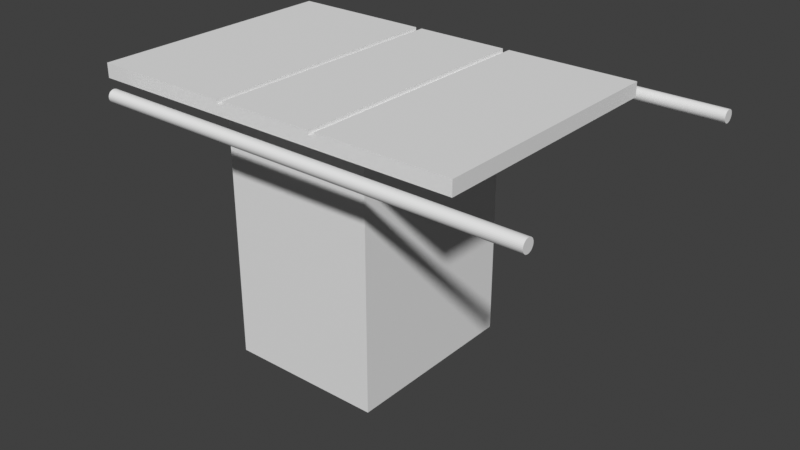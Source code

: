 # Source: table_saw_out.blend  (saved by Blender 3.0.42; exported with 4.5.12 LTS)
import bpy
from mathutils import Matrix  # noqa: F401  (used for matrix-valued properties, if any)

bpy.ops.wm.read_factory_settings(use_empty=True)
scene = bpy.context.scene
scene.name = 'Scene'

# ---- collections
col_collection = bpy.data.collections.new('Collection'); scene.collection.children.link(col_collection)

# ---- world
world_world = bpy.data.worlds.new('World'); scene.world = world_world
world_world.use_nodes = True; world_world.node_tree.nodes.clear()
_N = world_world.node_tree.nodes; _L = world_world.node_tree.links
n0 = _N.new('ShaderNodeOutputWorld'); n0.name = 'World Output'; n0.location = (300, 300)
n1 = _N.new('ShaderNodeBackground'); n1.name = 'Background'; n1.location = (10, 300)
n1.inputs[0].default_value = (0.05088, 0.05088, 0.05088, 1.0)
_L.new(n1.outputs[0], n0.inputs[0])
n0.is_active_output = True
world_world.color = (0.05088, 0.05088, 0.05088)
world_world.use_sun_shadow = False
world_world.sun_shadow_jitter_overblur = 0.0

# ---- meshes
me_table_topmesh = bpy.data.meshes.new('table topMesh')
me_table_topmesh.from_pydata([(-0.2575, -0.3425, -0.019), (-0.2575, -0.3425, 0.019), (-0.2575, 0.3425, -0.019), (-0.2575, 0.3425, 0.019), (0.2575, -0.3425, -0.019), (0.2575, -0.3425, 0.019), (0.2575, 0.3425, -0.019), (0.2575, 0.3425, 0.019), (-0.1115, 0.3425, 0.009), (-0.1115, 0.3425, 0.019), (-0.1115, -0.3425, 0.009), (-0.1115, -0.3425, 0.019), (-0.1295, 0.3425, 0.019), (-0.1295, 0.3425, 0.009), (-0.1295, -0.3425, 0.019), (-0.1295, -0.3425, 0.009), (0.1615, 0.3425, 0.009), (0.1615, 0.3425, 0.019), (0.1615, -0.3425, 0.009), (0.1615, -0.3425, 0.019), (0.1435, 0.3425, 0.019), (0.1435, 0.3425, 0.009), (0.1435, -0.3425, 0.019), (0.1435, -0.3425, 0.009)], [], [(0, 1, 3, 2), (2, 3, 12, 13, 8, 9, 20, 21, 16, 17, 7, 6), (6, 7, 5, 4), (4, 5, 19, 18, 23, 22, 11, 10, 15, 14, 1, 0), (2, 6, 4, 0), (7, 17, 19, 5), (8, 10, 11, 9), (14, 12, 3, 1), (15, 13, 12, 14), (13, 15, 10, 8), (16, 18, 19, 17), (22, 20, 9, 11), (23, 21, 20, 22), (21, 23, 18, 16)])
_uv = me_table_topmesh.uv_layers.new(name='UVMap')
_uv.uv.foreach_set('vector', [0.375, 0.0, 0.625, 0.0, 0.625, 0.25, 0.375, 0.25, 0.375, 0.25, 0.625, 0.25, 0.625, 0.3121, 0.5592, 0.3121, 0.5592, 0.3209, 0.625, 0.3209, 0.625, 0.4447, 0.5592, 0.4447, 0.5592, 0.4534, 0.625, 0.4534, 0.625, 0.5, 0.375, 0.5, 0.375, 0.5, 0.625, 0.5, 0.625, 0.75, 0.375, 0.75, 0.375, 0.75, 0.625, 0.75, 0.625, 0.7966, 0.5592, 0.7966, 0.5592, 0.8053, 0.625, 0.8053, 0.625, 0.9291, 0.5592, 0.9291, 0.5592, 0.9379, 0.625, 0.9379, 0.625, 1.0, 0.375, 1.0, 0.125, 0.5, 0.375, 0.5, 0.375, 0.75, 0.125, 0.75, 0.625, 0.5, 0.6716, 0.5, 0.6716, 0.75, 0.625, 0.75, 0.375, 0.5004, 0.375, 0.7496, 0.6023, 0.7496, 0.6023, 0.5004, 0.8129, 0.75, 0.8129, 0.5, 0.875, 0.5, 0.875, 0.75, 0.375, 0.0003639, 0.375, 0.2496, 0.6023, 0.2496, 0.6023, 0.0003639, 0.125, 0.5004, 0.125, 0.7496, 0.375, 0.7496, 0.375, 0.5004, 0.375, 0.5004, 0.375, 0.7496, 0.6023, 0.7496, 0.6023, 0.5004, 0.6803, 0.75, 0.6803, 0.5, 0.8041, 0.5, 0.8041, 0.75, 0.375, 0.0003639, 0.375, 0.2496, 0.6023, 0.2496, 0.6023, 0.0003639, 0.125, 0.5004, 0.125, 0.7496, 0.375, 0.7496, 0.375, 0.5004])
me_table_topmesh.use_remesh_fix_poles = True
me_table_topmesh.use_remesh_preserve_attributes = False
me_table_topmesh.update()
me_left_wingmesh = bpy.data.meshes.new('left wingMesh')
me_left_wingmesh.from_pydata([(-0.1275, -0.3425, -0.019), (-0.1275, -0.3425, 0.019), (-0.1275, 0.3425, -0.019), (-0.1275, 0.3425, 0.019), (0.1275, -0.3425, -0.019), (0.1275, -0.3425, 0.019), (0.1275, 0.3425, -0.019), (0.1275, 0.3425, 0.019)], [], [(0, 1, 3, 2), (2, 3, 7, 6), (6, 7, 5, 4), (4, 5, 1, 0), (2, 6, 4, 0), (7, 3, 1, 5)])
_uv = me_left_wingmesh.uv_layers.new(name='UVMap')
_uv.uv.foreach_set('vector', [0.375, 0.0, 0.625, 0.0, 0.625, 0.25, 0.375, 0.25, 0.375, 0.25, 0.625, 0.25, 0.625, 0.5, 0.375, 0.5, 0.375, 0.5, 0.625, 0.5, 0.625, 0.75, 0.375, 0.75, 0.375, 0.75, 0.625, 0.75, 0.625, 1.0, 0.375, 1.0, 0.125, 0.5, 0.375, 0.5, 0.375, 0.75, 0.125, 0.75, 0.625, 0.5, 0.875, 0.5, 0.875, 0.75, 0.625, 0.75])
me_left_wingmesh.use_remesh_fix_poles = True
me_left_wingmesh.use_remesh_preserve_attributes = False
me_left_wingmesh.update()
me_right_wingmesh = bpy.data.meshes.new('right wingMesh')
me_right_wingmesh.from_pydata([(-0.1275, -0.3425, -0.019), (-0.1275, -0.3425, 0.019), (-0.1275, 0.3425, -0.019), (-0.1275, 0.3425, 0.019), (0.1275, -0.3425, -0.019), (0.1275, -0.3425, 0.019), (0.1275, 0.3425, -0.019), (0.1275, 0.3425, 0.019)], [], [(0, 1, 3, 2), (2, 3, 7, 6), (6, 7, 5, 4), (4, 5, 1, 0), (2, 6, 4, 0), (7, 3, 1, 5)])
_uv = me_right_wingmesh.uv_layers.new(name='UVMap')
_uv.uv.foreach_set('vector', [0.375, 0.0, 0.625, 0.0, 0.625, 0.25, 0.375, 0.25, 0.375, 0.25, 0.625, 0.25, 0.625, 0.5, 0.375, 0.5, 0.375, 0.5, 0.625, 0.5, 0.625, 0.75, 0.375, 0.75, 0.375, 0.75, 0.625, 0.75, 0.625, 1.0, 0.375, 1.0, 0.125, 0.5, 0.375, 0.5, 0.375, 0.75, 0.125, 0.75, 0.625, 0.5, 0.875, 0.5, 0.875, 0.75, 0.625, 0.75])
me_right_wingmesh.use_remesh_fix_poles = True
me_right_wingmesh.use_remesh_preserve_attributes = False
me_right_wingmesh.update()
me_motor_boxmesh = bpy.data.meshes.new('motor boxMesh')
me_motor_boxmesh.from_pydata([(-0.2075, -0.245, -0.145), (-0.2075, -0.245, 0.145), (-0.2075, 0.245, -0.145), (-0.2075, 0.245, 0.145), (0.2075, -0.245, -0.145), (0.2075, -0.245, 0.145), (0.2075, 0.245, -0.145), (0.2075, 0.245, 0.145)], [], [(0, 1, 3, 2), (2, 3, 7, 6), (6, 7, 5, 4), (4, 5, 1, 0), (2, 6, 4, 0), (7, 3, 1, 5)])
_uv = me_motor_boxmesh.uv_layers.new(name='UVMap')
_uv.uv.foreach_set('vector', [0.375, 0.0, 0.625, 0.0, 0.625, 0.25, 0.375, 0.25, 0.375, 0.25, 0.625, 0.25, 0.625, 0.5, 0.375, 0.5, 0.375, 0.5, 0.625, 0.5, 0.625, 0.75, 0.375, 0.75, 0.375, 0.75, 0.625, 0.75, 0.625, 1.0, 0.375, 1.0, 0.125, 0.5, 0.375, 0.5, 0.375, 0.75, 0.125, 0.75, 0.625, 0.5, 0.875, 0.5, 0.875, 0.75, 0.625, 0.75])
me_motor_boxmesh.use_remesh_fix_poles = True
me_motor_boxmesh.use_remesh_preserve_attributes = False
me_motor_boxmesh.update()
me_base_boxmesh = bpy.data.meshes.new('base boxMesh')
me_base_boxmesh.from_pydata([(-0.2075, -0.245, -0.2), (-0.2075, -0.245, 0.2), (-0.2075, 0.245, -0.2), (-0.2075, 0.245, 0.2), (0.2075, -0.245, -0.2), (0.2075, -0.245, 0.2), (0.2075, 0.245, -0.2), (0.2075, 0.245, 0.2)], [], [(0, 1, 3, 2), (2, 3, 7, 6), (6, 7, 5, 4), (4, 5, 1, 0), (2, 6, 4, 0), (7, 3, 1, 5)])
_uv = me_base_boxmesh.uv_layers.new(name='UVMap')
_uv.uv.foreach_set('vector', [0.375, 0.0, 0.625, 0.0, 0.625, 0.25, 0.375, 0.25, 0.375, 0.25, 0.625, 0.25, 0.625, 0.5, 0.375, 0.5, 0.375, 0.5, 0.625, 0.5, 0.625, 0.75, 0.375, 0.75, 0.375, 0.75, 0.625, 0.75, 0.625, 1.0, 0.375, 1.0, 0.125, 0.5, 0.375, 0.5, 0.375, 0.75, 0.125, 0.75, 0.625, 0.5, 0.875, 0.5, 0.875, 0.75, 0.625, 0.75])
me_base_boxmesh.use_remesh_fix_poles = True
me_base_boxmesh.use_remesh_preserve_attributes = False
me_base_boxmesh.update()
me_front_railmesh = bpy.data.meshes.new('front railMesh')
me_front_railmesh.from_pydata([(0.0, 0.0165, 0.0), (0.0, 0.0165, 1.143), (0.003219, 0.01618, 0.0), (0.003219, 0.01618, 1.143), (0.006314, 0.01524, 0.0), (0.006314, 0.01524, 1.143), (0.009167, 0.01372, 0.0), (0.009167, 0.01372, 1.143), (0.01167, 0.01167, 0.0), (0.01167, 0.01167, 1.143), (0.01372, 0.009167, 0.0), (0.01372, 0.009167, 1.143), (0.01524, 0.006314, 0.0), (0.01524, 0.006314, 1.143), (0.01618, 0.003219, 0.0), (0.01618, 0.003219, 1.143), (0.0165, -7.212e-10, 0.0), (0.0165, -7.212e-10, 1.143), (0.01618, -0.003219, 0.0), (0.01618, -0.003219, 1.143), (0.01524, -0.006314, 0.0), (0.01524, -0.006314, 1.143), (0.01372, -0.009167, 0.0), (0.01372, -0.009167, 1.143), (0.01167, -0.01167, 0.0), (0.01167, -0.01167, 1.143), (0.009167, -0.01372, 0.0), (0.009167, -0.01372, 1.143), (0.006314, -0.01524, 0.0), (0.006314, -0.01524, 1.143), (0.003219, -0.01618, 0.0), (0.003219, -0.01618, 1.143), (-1.442e-09, -0.0165, 0.0), (-1.442e-09, -0.0165, 1.143), (-0.003219, -0.01618, 0.0), (-0.003219, -0.01618, 1.143), (-0.006314, -0.01524, 0.0), (-0.006314, -0.01524, 1.143), (-0.009167, -0.01372, 0.0), (-0.009167, -0.01372, 1.143), (-0.01167, -0.01167, 0.0), (-0.01167, -0.01167, 1.143), (-0.01372, -0.009167, 0.0), (-0.01372, -0.009167, 1.143), (-0.01524, -0.006314, 0.0), (-0.01524, -0.006314, 1.143), (-0.01618, -0.003219, 0.0), (-0.01618, -0.003219, 1.143), (-0.0165, 1.968e-10, 0.0), (-0.0165, 1.968e-10, 1.143), (-0.01618, 0.003219, 0.0), (-0.01618, 0.003219, 1.143), (-0.01524, 0.006314, 0.0), (-0.01524, 0.006314, 1.143), (-0.01372, 0.009167, 0.0), (-0.01372, 0.009167, 1.143), (-0.01167, 0.01167, 0.0), (-0.01167, 0.01167, 1.143), (-0.009167, 0.01372, 0.0), (-0.009167, 0.01372, 1.143), (-0.006314, 0.01524, 0.0), (-0.006314, 0.01524, 1.143), (-0.003219, 0.01618, 0.0), (-0.003219, 0.01618, 1.143)], [], [(0, 1, 3, 2), (2, 3, 5, 4), (4, 5, 7, 6), (6, 7, 9, 8), (8, 9, 11, 10), (10, 11, 13, 12), (12, 13, 15, 14), (14, 15, 17, 16), (16, 17, 19, 18), (18, 19, 21, 20), (20, 21, 23, 22), (22, 23, 25, 24), (24, 25, 27, 26), (26, 27, 29, 28), (28, 29, 31, 30), (30, 31, 33, 32), (32, 33, 35, 34), (34, 35, 37, 36), (36, 37, 39, 38), (38, 39, 41, 40), (40, 41, 43, 42), (42, 43, 45, 44), (44, 45, 47, 46), (46, 47, 49, 48), (48, 49, 51, 50), (50, 51, 53, 52), (52, 53, 55, 54), (54, 55, 57, 56), (56, 57, 59, 58), (58, 59, 61, 60), (3, 1, 63, 61, 59, 57, 55, 53, 51, 49, 47, 45, 43, 41, 39, 37, 35, 33, 31, 29, 27, 25, 23, 21, 19, 17, 15, 13, 11, 9, 7, 5), (60, 61, 63, 62), (62, 63, 1, 0), (0, 2, 4, 6, 8, 10, 12, 14, 16, 18, 20, 22, 24, 26, 28, 30, 32, 34, 36, 38, 40, 42, 44, 46, 48, 50, 52, 54, 56, 58, 60, 62)])
_uv = me_front_railmesh.uv_layers.new(name='UVMap')
_uv.uv.foreach_set('vector', [1.0, 0.5, 1.0, 1.0, 0.9688, 1.0, 0.9688, 0.5, 0.9688, 0.5, 0.9688, 1.0, 0.9375, 1.0, 0.9375, 0.5, 0.9375, 0.5, 0.9375, 1.0, 0.9062, 1.0, 0.9062, 0.5, 0.9062, 0.5, 0.9062, 1.0, 0.875, 1.0, 0.875, 0.5, 0.875, 0.5, 0.875, 1.0, 0.8438, 1.0, 0.8438, 0.5, 0.8438, 0.5, 0.8438, 1.0, 0.8125, 1.0, 0.8125, 0.5, 0.8125, 0.5, 0.8125, 1.0, 0.7812, 1.0, 0.7812, 0.5, 0.7812, 0.5, 0.7812, 1.0, 0.75, 1.0, 0.75, 0.5, 0.75, 0.5, 0.75, 1.0, 0.7188, 1.0, 0.7188, 0.5, 0.7188, 0.5, 0.7188, 1.0, 0.6875, 1.0, 0.6875, 0.5, 0.6875, 0.5, 0.6875, 1.0, 0.6562, 1.0, 0.6562, 0.5, 0.6562, 0.5, 0.6562, 1.0, 0.625, 1.0, 0.625, 0.5, 0.625, 0.5, 0.625, 1.0, 0.5938, 1.0, 0.5938, 0.5, 0.5938, 0.5, 0.5938, 1.0, 0.5625, 1.0, 0.5625, 0.5, 0.5625, 0.5, 0.5625, 1.0, 0.5312, 1.0, 0.5312, 0.5, 0.5312, 0.5, 0.5312, 1.0, 0.5, 1.0, 0.5, 0.5, 0.5, 0.5, 0.5, 1.0, 0.4688, 1.0, 0.4688, 0.5, 0.4688, 0.5, 0.4688, 1.0, 0.4375, 1.0, 0.4375, 0.5, 0.4375, 0.5, 0.4375, 1.0, 0.4062, 1.0, 0.4062, 0.5, 0.4062, 0.5, 0.4062, 1.0, 0.375, 1.0, 0.375, 0.5, 0.375, 0.5, 0.375, 1.0, 0.3438, 1.0, 0.3438, 0.5, 0.3438, 0.5, 0.3438, 1.0, 0.3125, 1.0, 0.3125, 0.5, 0.3125, 0.5, 0.3125, 1.0, 0.2812, 1.0, 0.2812, 0.5, 0.2812, 0.5, 0.2812, 1.0, 0.25, 1.0, 0.25, 0.5, 0.25, 0.5, 0.25, 1.0, 0.2188, 1.0, 0.2188, 0.5, 0.2188, 0.5, 0.2188, 1.0, 0.1875, 1.0, 0.1875, 0.5, 0.1875, 0.5, 0.1875, 1.0, 0.1562, 1.0, 0.1562, 0.5, 0.1562, 0.5, 0.1562, 1.0, 0.125, 1.0, 0.125, 0.5, 0.125, 0.5, 0.125, 1.0, 0.09375, 1.0, 0.09375, 0.5, 0.09375, 0.5, 0.09375, 1.0, 0.0625, 1.0, 0.0625, 0.5, 0.2968, 0.4854, 0.25, 0.49, 0.2032, 0.4854, 0.1582, 0.4717, 0.1167, 0.4496, 0.08029, 0.4197, 0.05045, 0.3833, 0.02827, 0.3418, 0.01461, 0.2968, 0.01, 0.25, 0.01461, 0.2032, 0.02827, 0.1582, 0.05045, 0.1167, 0.08029, 0.08029, 0.1167, 0.05045, 0.1582, 0.02827, 0.2032, 0.01461, 0.25, 0.01, 0.2968, 0.01461, 0.3418, 0.02827, 0.3833, 0.05045, 0.4197, 0.08029, 0.4496, 0.1167, 0.4717, 0.1582, 0.4854, 0.2032, 0.49, 0.25, 0.4854, 0.2968, 0.4717, 0.3418, 0.4496, 0.3833, 0.4197, 0.4197, 0.3833, 0.4496, 0.3418, 0.4717, 0.0625, 0.5, 0.0625, 1.0, 0.03125, 1.0, 0.03125, 0.5, 0.03125, 0.5, 0.03125, 1.0, 0.0, 1.0, 0.0, 0.5, 0.75, 0.49, 0.7968, 0.4854, 0.8418, 0.4717, 0.8833, 0.4496, 0.9197, 0.4197, 0.9496, 0.3833, 0.9717, 0.3418, 0.9854, 0.2968, 0.99, 0.25, 0.9854, 0.2032, 0.9717, 0.1582, 0.9496, 0.1167, 0.9197, 0.08029, 0.8833, 0.05045, 0.8418, 0.02827, 0.7968, 0.01461, 0.75, 0.01, 0.7032, 0.01461, 0.6582, 0.02827, 0.6167, 0.05045, 0.5803, 0.08029, 0.5504, 0.1167, 0.5283, 0.1582, 0.5146, 0.2032, 0.51, 0.25, 0.5146, 0.2968, 0.5283, 0.3418, 0.5504, 0.3833, 0.5803, 0.4197, 0.6167, 0.4496, 0.6582, 0.4717, 0.7032, 0.4854])
me_front_railmesh.use_remesh_fix_poles = True
me_front_railmesh.use_remesh_preserve_attributes = False
me_front_railmesh.update()
me_back_railmesh = bpy.data.meshes.new('back railMesh')
me_back_railmesh.from_pydata([(0.0, 0.0165, 0.0), (0.0, 0.0165, 1.143), (0.003219, 0.01618, 0.0), (0.003219, 0.01618, 1.143), (0.006314, 0.01524, 0.0), (0.006314, 0.01524, 1.143), (0.009167, 0.01372, 0.0), (0.009167, 0.01372, 1.143), (0.01167, 0.01167, 0.0), (0.01167, 0.01167, 1.143), (0.01372, 0.009167, 0.0), (0.01372, 0.009167, 1.143), (0.01524, 0.006314, 0.0), (0.01524, 0.006314, 1.143), (0.01618, 0.003219, 0.0), (0.01618, 0.003219, 1.143), (0.0165, -7.212e-10, 0.0), (0.0165, -7.212e-10, 1.143), (0.01618, -0.003219, 0.0), (0.01618, -0.003219, 1.143), (0.01524, -0.006314, 0.0), (0.01524, -0.006314, 1.143), (0.01372, -0.009167, 0.0), (0.01372, -0.009167, 1.143), (0.01167, -0.01167, 0.0), (0.01167, -0.01167, 1.143), (0.009167, -0.01372, 0.0), (0.009167, -0.01372, 1.143), (0.006314, -0.01524, 0.0), (0.006314, -0.01524, 1.143), (0.003219, -0.01618, 0.0), (0.003219, -0.01618, 1.143), (-1.442e-09, -0.0165, 0.0), (-1.442e-09, -0.0165, 1.143), (-0.003219, -0.01618, 0.0), (-0.003219, -0.01618, 1.143), (-0.006314, -0.01524, 0.0), (-0.006314, -0.01524, 1.143), (-0.009167, -0.01372, 0.0), (-0.009167, -0.01372, 1.143), (-0.01167, -0.01167, 0.0), (-0.01167, -0.01167, 1.143), (-0.01372, -0.009167, 0.0), (-0.01372, -0.009167, 1.143), (-0.01524, -0.006314, 0.0), (-0.01524, -0.006314, 1.143), (-0.01618, -0.003219, 0.0), (-0.01618, -0.003219, 1.143), (-0.0165, 1.968e-10, 0.0), (-0.0165, 1.968e-10, 1.143), (-0.01618, 0.003219, 0.0), (-0.01618, 0.003219, 1.143), (-0.01524, 0.006314, 0.0), (-0.01524, 0.006314, 1.143), (-0.01372, 0.009167, 0.0), (-0.01372, 0.009167, 1.143), (-0.01167, 0.01167, 0.0), (-0.01167, 0.01167, 1.143), (-0.009167, 0.01372, 0.0), (-0.009167, 0.01372, 1.143), (-0.006314, 0.01524, 0.0), (-0.006314, 0.01524, 1.143), (-0.003219, 0.01618, 0.0), (-0.003219, 0.01618, 1.143)], [], [(0, 1, 3, 2), (2, 3, 5, 4), (4, 5, 7, 6), (6, 7, 9, 8), (8, 9, 11, 10), (10, 11, 13, 12), (12, 13, 15, 14), (14, 15, 17, 16), (16, 17, 19, 18), (18, 19, 21, 20), (20, 21, 23, 22), (22, 23, 25, 24), (24, 25, 27, 26), (26, 27, 29, 28), (28, 29, 31, 30), (30, 31, 33, 32), (32, 33, 35, 34), (34, 35, 37, 36), (36, 37, 39, 38), (38, 39, 41, 40), (40, 41, 43, 42), (42, 43, 45, 44), (44, 45, 47, 46), (46, 47, 49, 48), (48, 49, 51, 50), (50, 51, 53, 52), (52, 53, 55, 54), (54, 55, 57, 56), (56, 57, 59, 58), (58, 59, 61, 60), (3, 1, 63, 61, 59, 57, 55, 53, 51, 49, 47, 45, 43, 41, 39, 37, 35, 33, 31, 29, 27, 25, 23, 21, 19, 17, 15, 13, 11, 9, 7, 5), (60, 61, 63, 62), (62, 63, 1, 0), (0, 2, 4, 6, 8, 10, 12, 14, 16, 18, 20, 22, 24, 26, 28, 30, 32, 34, 36, 38, 40, 42, 44, 46, 48, 50, 52, 54, 56, 58, 60, 62)])
_uv = me_back_railmesh.uv_layers.new(name='UVMap')
_uv.uv.foreach_set('vector', [1.0, 0.5, 1.0, 1.0, 0.9688, 1.0, 0.9688, 0.5, 0.9688, 0.5, 0.9688, 1.0, 0.9375, 1.0, 0.9375, 0.5, 0.9375, 0.5, 0.9375, 1.0, 0.9062, 1.0, 0.9062, 0.5, 0.9062, 0.5, 0.9062, 1.0, 0.875, 1.0, 0.875, 0.5, 0.875, 0.5, 0.875, 1.0, 0.8438, 1.0, 0.8438, 0.5, 0.8438, 0.5, 0.8438, 1.0, 0.8125, 1.0, 0.8125, 0.5, 0.8125, 0.5, 0.8125, 1.0, 0.7812, 1.0, 0.7812, 0.5, 0.7812, 0.5, 0.7812, 1.0, 0.75, 1.0, 0.75, 0.5, 0.75, 0.5, 0.75, 1.0, 0.7188, 1.0, 0.7188, 0.5, 0.7188, 0.5, 0.7188, 1.0, 0.6875, 1.0, 0.6875, 0.5, 0.6875, 0.5, 0.6875, 1.0, 0.6562, 1.0, 0.6562, 0.5, 0.6562, 0.5, 0.6562, 1.0, 0.625, 1.0, 0.625, 0.5, 0.625, 0.5, 0.625, 1.0, 0.5938, 1.0, 0.5938, 0.5, 0.5938, 0.5, 0.5938, 1.0, 0.5625, 1.0, 0.5625, 0.5, 0.5625, 0.5, 0.5625, 1.0, 0.5312, 1.0, 0.5312, 0.5, 0.5312, 0.5, 0.5312, 1.0, 0.5, 1.0, 0.5, 0.5, 0.5, 0.5, 0.5, 1.0, 0.4688, 1.0, 0.4688, 0.5, 0.4688, 0.5, 0.4688, 1.0, 0.4375, 1.0, 0.4375, 0.5, 0.4375, 0.5, 0.4375, 1.0, 0.4062, 1.0, 0.4062, 0.5, 0.4062, 0.5, 0.4062, 1.0, 0.375, 1.0, 0.375, 0.5, 0.375, 0.5, 0.375, 1.0, 0.3438, 1.0, 0.3438, 0.5, 0.3438, 0.5, 0.3438, 1.0, 0.3125, 1.0, 0.3125, 0.5, 0.3125, 0.5, 0.3125, 1.0, 0.2812, 1.0, 0.2812, 0.5, 0.2812, 0.5, 0.2812, 1.0, 0.25, 1.0, 0.25, 0.5, 0.25, 0.5, 0.25, 1.0, 0.2188, 1.0, 0.2188, 0.5, 0.2188, 0.5, 0.2188, 1.0, 0.1875, 1.0, 0.1875, 0.5, 0.1875, 0.5, 0.1875, 1.0, 0.1562, 1.0, 0.1562, 0.5, 0.1562, 0.5, 0.1562, 1.0, 0.125, 1.0, 0.125, 0.5, 0.125, 0.5, 0.125, 1.0, 0.09375, 1.0, 0.09375, 0.5, 0.09375, 0.5, 0.09375, 1.0, 0.0625, 1.0, 0.0625, 0.5, 0.2968, 0.4854, 0.25, 0.49, 0.2032, 0.4854, 0.1582, 0.4717, 0.1167, 0.4496, 0.08029, 0.4197, 0.05045, 0.3833, 0.02827, 0.3418, 0.01461, 0.2968, 0.01, 0.25, 0.01461, 0.2032, 0.02827, 0.1582, 0.05045, 0.1167, 0.08029, 0.08029, 0.1167, 0.05045, 0.1582, 0.02827, 0.2032, 0.01461, 0.25, 0.01, 0.2968, 0.01461, 0.3418, 0.02827, 0.3833, 0.05045, 0.4197, 0.08029, 0.4496, 0.1167, 0.4717, 0.1582, 0.4854, 0.2032, 0.49, 0.25, 0.4854, 0.2968, 0.4717, 0.3418, 0.4496, 0.3833, 0.4197, 0.4197, 0.3833, 0.4496, 0.3418, 0.4717, 0.0625, 0.5, 0.0625, 1.0, 0.03125, 1.0, 0.03125, 0.5, 0.03125, 0.5, 0.03125, 1.0, 0.0, 1.0, 0.0, 0.5, 0.75, 0.49, 0.7968, 0.4854, 0.8418, 0.4717, 0.8833, 0.4496, 0.9197, 0.4197, 0.9496, 0.3833, 0.9717, 0.3418, 0.9854, 0.2968, 0.99, 0.25, 0.9854, 0.2032, 0.9717, 0.1582, 0.9496, 0.1167, 0.9197, 0.08029, 0.8833, 0.05045, 0.8418, 0.02827, 0.7968, 0.01461, 0.75, 0.01, 0.7032, 0.01461, 0.6582, 0.02827, 0.6167, 0.05045, 0.5803, 0.08029, 0.5504, 0.1167, 0.5283, 0.1582, 0.5146, 0.2032, 0.51, 0.25, 0.5146, 0.2968, 0.5283, 0.3418, 0.5504, 0.3833, 0.5803, 0.4197, 0.6167, 0.4496, 0.6582, 0.4717, 0.7032, 0.4854])
me_back_railmesh.use_remesh_fix_poles = True
me_back_railmesh.use_remesh_preserve_attributes = False
me_back_railmesh.update()

# ---- objects
ob_table_top = bpy.data.objects.new('table top', me_table_topmesh)
ob_left_wing = bpy.data.objects.new('left wing', me_left_wingmesh)
ob_right_wing = bpy.data.objects.new('right wing', me_right_wingmesh)
ob_motor_box = bpy.data.objects.new('motor box', me_motor_boxmesh)
ob_base_box = bpy.data.objects.new('base box', me_base_boxmesh)
ob_front_rail = bpy.data.objects.new('front rail', me_front_railmesh)
ob_back_rail = bpy.data.objects.new('back rail', me_back_railmesh)

# ---- transforms, parenting, visibility, modifiers, constraints
ob_table_top.location = (0.2575, 0.3425, 0.019)
ob_table_top.show_name = True
ob_left_wing.location = (-0.1275, 0.3425, 0.019)
ob_left_wing.show_name = True
ob_right_wing.location = (0.6425, 0.3425, 0.019)
ob_right_wing.show_name = True
ob_motor_box.location = (0.2575, 0.3425, -0.145)
ob_motor_box.show_name = True
ob_base_box.location = (0.2575, 0.3425, -0.49)
ob_base_box.show_name = True
ob_front_rail.location = (-0.17, -0.05, -0.01)
ob_front_rail.rotation_euler = (0.0, 1.571, 0.0)
ob_back_rail.location = (-0.17, 0.735, -0.01)
ob_back_rail.rotation_euler = (0.0, 1.571, 0.0)

# ---- collection membership
col_collection.objects.link(ob_table_top)
col_collection.objects.link(ob_left_wing)
col_collection.objects.link(ob_right_wing)
col_collection.objects.link(ob_motor_box)
col_collection.objects.link(ob_base_box)
col_collection.objects.link(ob_front_rail)
col_collection.objects.link(ob_back_rail)

# ---- scene / render settings (as saved in the file)
scene.frame_start = 1; scene.frame_end = 250; scene.frame_set(1)
scene.render.engine = 'BLENDER_EEVEE_NEXT'
scene.cycles.sampling_pattern = 'TABULATED_SOBOL'
scene.cycles.use_light_tree = False
scene.view_settings.view_transform = 'Standard'
bpy.context.view_layer.update()

# ---- added for rendering (the .blend has no active camera and no usable light): camera, sun
cam_auto = bpy.data.cameras.new('AutoCamera')
cam_auto.lens = 50.0
cam_auto.sensor_width = 36.0
cam_auto.clip_end = 1000.0
ob_auto_camera = bpy.data.objects.new('AutoCamera', cam_auto)
scene.collection.objects.link(ob_auto_camera)
ob_auto_camera.location = (1.88129, -1.48425, 0.891836)
ob_auto_camera.rotation_euler = (1.09748, -7.21219e-08, 0.694738)
scene.camera = ob_auto_camera
light_auto_sun = bpy.data.lights.new('AutoSun', 'SUN')
light_auto_sun.energy = 3.0
light_auto_sun.angle = 0.0523599
ob_auto_sun = bpy.data.objects.new('AutoSun', light_auto_sun)
scene.collection.objects.link(ob_auto_sun)
ob_auto_sun.rotation_euler = (0.872665, 0.174533, 0.523599)
bpy.context.view_layer.update()
